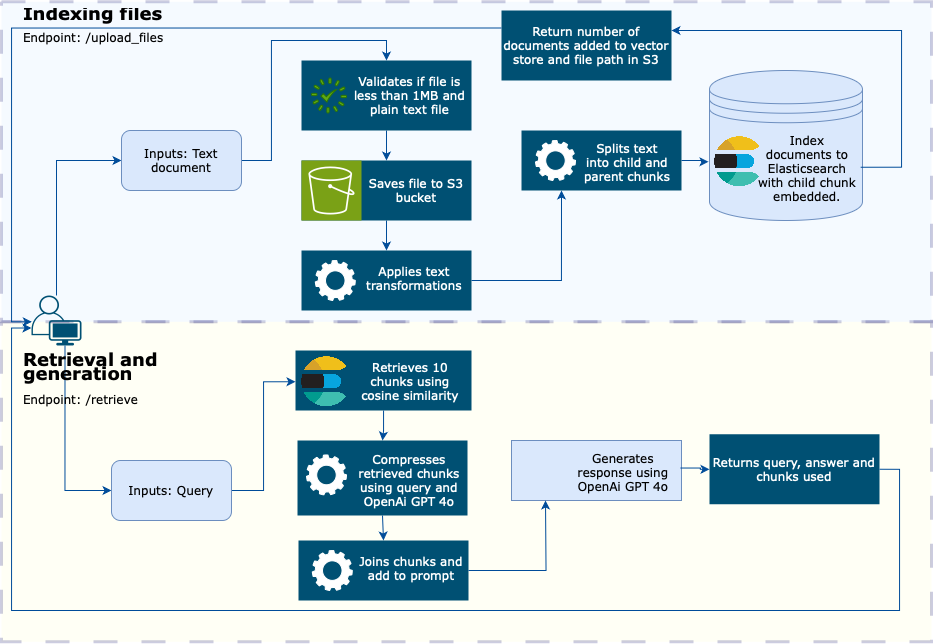

The diagram above was exported from draw.io. Its source (the exported page's mxGraphModel, read from the mxfile embedded in the PNG):
<mxGraphModel dx="1069" dy="828" grid="1" gridSize="10" guides="1" tooltips="1" connect="1" arrows="1" fold="1" page="1" pageScale="1" pageWidth="827" pageHeight="1169" math="0" shadow="0">
  <root>
    <mxCell id="0" />
    <mxCell id="1" parent="0" />
    <mxCell id="OZA-EYW1-CS0wEkYONUW-64" value="" style="rounded=0;whiteSpace=wrap;html=1;sketch=0;pointerEvents=1;align=center;verticalAlign=middle;fontFamily=Verdana;fontSize=12;fillColor=#FFFFCC;dashed=1;dashPattern=8 8;strokeWidth=3;strokeColor=#000066;glass=0;opacity=20;" vertex="1" parent="1">
      <mxGeometry x="20" y="331.25" width="930" height="320" as="geometry" />
    </mxCell>
    <mxCell id="OZA-EYW1-CS0wEkYONUW-60" value="" style="rounded=0;whiteSpace=wrap;html=1;sketch=0;pointerEvents=1;align=center;verticalAlign=middle;fontFamily=Verdana;fontSize=12;fillColor=#cce5ff;dashed=1;dashPattern=8 8;strokeWidth=3;strokeColor=#000066;glass=0;opacity=20;" vertex="1" parent="1">
      <mxGeometry x="20" y="11.25" width="930" height="320" as="geometry" />
    </mxCell>
    <mxCell id="OZA-EYW1-CS0wEkYONUW-6" value="" style="edgeStyle=orthogonalEdgeStyle;rounded=0;orthogonalLoop=1;jettySize=auto;html=1;strokeColor=light-dark(#004C99,#121212);" edge="1" parent="1" source="OZA-EYW1-CS0wEkYONUW-1" target="OZA-EYW1-CS0wEkYONUW-5">
      <mxGeometry relative="1" as="geometry">
        <Array as="points">
          <mxPoint x="75" y="170" />
        </Array>
      </mxGeometry>
    </mxCell>
    <mxCell id="OZA-EYW1-CS0wEkYONUW-68" style="edgeStyle=orthogonalEdgeStyle;rounded=0;orthogonalLoop=1;jettySize=auto;html=1;exitX=0.67;exitY=1;exitDx=0;exitDy=0;exitPerimeter=0;entryX=0;entryY=0.5;entryDx=0;entryDy=0;fontFamily=Verdana;fontSize=12;fontColor=#FFFFFF;strokeColor=light-dark(#004C99,#121212);" edge="1" parent="1" source="OZA-EYW1-CS0wEkYONUW-1" target="OZA-EYW1-CS0wEkYONUW-7">
      <mxGeometry relative="1" as="geometry" />
    </mxCell>
    <mxCell id="OZA-EYW1-CS0wEkYONUW-1" value="" style="points=[[0.35,0,0],[0.98,0.51,0],[1,0.71,0],[0.67,1,0],[0,0.795,0],[0,0.65,0]];verticalLabelPosition=bottom;sketch=0;html=1;verticalAlign=top;aspect=fixed;align=center;pointerEvents=1;shape=mxgraph.cisco19.user;fillColor=#005073;strokeColor=none;" vertex="1" parent="1">
      <mxGeometry x="50" y="305" width="50" height="50" as="geometry" />
    </mxCell>
    <mxCell id="OZA-EYW1-CS0wEkYONUW-10" value="" style="edgeStyle=orthogonalEdgeStyle;rounded=0;orthogonalLoop=1;jettySize=auto;html=1;fontFamily=Verdana;fontSize=12;fontColor=#FFFFFF;entryX=0.5;entryY=0;entryDx=0;entryDy=0;strokeColor=light-dark(#004C99,#121212);" edge="1" parent="1" source="OZA-EYW1-CS0wEkYONUW-5" target="OZA-EYW1-CS0wEkYONUW-9">
      <mxGeometry relative="1" as="geometry" />
    </mxCell>
    <mxCell id="OZA-EYW1-CS0wEkYONUW-5" value="Inputs: Text document" style="whiteSpace=wrap;html=1;verticalAlign=middle;fillColor=#dae8fc;strokeColor=#6c8ebf;sketch=0;pointerEvents=1;fontFamily=Verdana;rounded=1;" vertex="1" parent="1">
      <mxGeometry x="140" y="140" width="120" height="60" as="geometry" />
    </mxCell>
    <mxCell id="OZA-EYW1-CS0wEkYONUW-70" value="" style="edgeStyle=orthogonalEdgeStyle;rounded=0;orthogonalLoop=1;jettySize=auto;html=1;fontFamily=Verdana;fontSize=12;fontColor=#FFFFFF;entryX=0;entryY=0.5;entryDx=0;entryDy=0;strokeColor=light-dark(#004C99,#121212);" edge="1" parent="1" source="OZA-EYW1-CS0wEkYONUW-7" target="OZA-EYW1-CS0wEkYONUW-72">
      <mxGeometry relative="1" as="geometry" />
    </mxCell>
    <mxCell id="OZA-EYW1-CS0wEkYONUW-7" value="Inputs: Query" style="whiteSpace=wrap;html=1;verticalAlign=middle;fillColor=#dae8fc;strokeColor=#6c8ebf;sketch=0;pointerEvents=1;align=center;fontFamily=Verdana;fontSize=12;rounded=1;" vertex="1" parent="1">
      <mxGeometry x="130" y="470" width="120" height="60" as="geometry" />
    </mxCell>
    <mxCell id="OZA-EYW1-CS0wEkYONUW-17" value="" style="edgeStyle=orthogonalEdgeStyle;rounded=0;orthogonalLoop=1;jettySize=auto;html=1;fontFamily=Verdana;fontSize=12;fontColor=#FFFFFF;strokeColor=light-dark(#004C99,#121212);" edge="1" parent="1" source="OZA-EYW1-CS0wEkYONUW-9" target="OZA-EYW1-CS0wEkYONUW-16">
      <mxGeometry relative="1" as="geometry" />
    </mxCell>
    <mxCell id="OZA-EYW1-CS0wEkYONUW-9" value="" style="whiteSpace=wrap;html=1;verticalAlign=middle;fillColor=#005073;strokeColor=none;sketch=0;pointerEvents=1;fontColor=#FFFFFF;fontFamily=Verdana;" vertex="1" parent="1">
      <mxGeometry x="320" y="70" width="170" height="70" as="geometry" />
    </mxCell>
    <mxCell id="OZA-EYW1-CS0wEkYONUW-19" value="" style="edgeStyle=orthogonalEdgeStyle;rounded=0;orthogonalLoop=1;jettySize=auto;html=1;fontFamily=Verdana;fontSize=12;fontColor=#FFFFFF;strokeColor=light-dark(#004C99,#121212);" edge="1" parent="1" source="OZA-EYW1-CS0wEkYONUW-16" target="OZA-EYW1-CS0wEkYONUW-18">
      <mxGeometry relative="1" as="geometry" />
    </mxCell>
    <mxCell id="OZA-EYW1-CS0wEkYONUW-16" value="" style="whiteSpace=wrap;html=1;verticalAlign=middle;fillColor=#005073;strokeColor=none;sketch=0;pointerEvents=1;fontColor=#FFFFFF;fontFamily=Verdana;" vertex="1" parent="1">
      <mxGeometry x="320" y="170" width="170" height="60" as="geometry" />
    </mxCell>
    <mxCell id="OZA-EYW1-CS0wEkYONUW-21" value="" style="edgeStyle=orthogonalEdgeStyle;rounded=0;orthogonalLoop=1;jettySize=auto;html=1;fontFamily=Verdana;fontSize=12;fontColor=#FFFFFF;entryX=0.25;entryY=1;entryDx=0;entryDy=0;strokeColor=light-dark(#004C99,#121212);" edge="1" parent="1" source="OZA-EYW1-CS0wEkYONUW-18" target="OZA-EYW1-CS0wEkYONUW-20">
      <mxGeometry relative="1" as="geometry" />
    </mxCell>
    <mxCell id="OZA-EYW1-CS0wEkYONUW-18" value="" style="whiteSpace=wrap;html=1;verticalAlign=middle;fillColor=#005073;strokeColor=none;sketch=0;pointerEvents=1;fontColor=#FFFFFF;fontFamily=Verdana;" vertex="1" parent="1">
      <mxGeometry x="320" y="260" width="170" height="60" as="geometry" />
    </mxCell>
    <mxCell id="OZA-EYW1-CS0wEkYONUW-59" style="edgeStyle=orthogonalEdgeStyle;rounded=0;orthogonalLoop=1;jettySize=auto;html=1;entryX=0;entryY=0.5;entryDx=0;entryDy=0;fontFamily=Verdana;fontSize=12;fontColor=#FFFFFF;strokeColor=light-dark(#004C99,#121212);" edge="1" parent="1" source="OZA-EYW1-CS0wEkYONUW-20" target="OZA-EYW1-CS0wEkYONUW-35">
      <mxGeometry relative="1" as="geometry" />
    </mxCell>
    <mxCell id="OZA-EYW1-CS0wEkYONUW-20" value="" style="whiteSpace=wrap;html=1;verticalAlign=middle;fillColor=#005073;strokeColor=none;sketch=0;pointerEvents=1;fontColor=#FFFFFF;fontFamily=Verdana;" vertex="1" parent="1">
      <mxGeometry x="540" y="140" width="160" height="60" as="geometry" />
    </mxCell>
    <mxCell id="OZA-EYW1-CS0wEkYONUW-24" value="" style="shape=datastore;whiteSpace=wrap;html=1;sketch=0;pointerEvents=1;align=center;verticalAlign=middle;fontFamily=Verdana;fontSize=12;fillColor=#dae8fc;strokeColor=#6c8ebf;" vertex="1" parent="1">
      <mxGeometry x="728" y="80" width="153" height="150" as="geometry" />
    </mxCell>
    <mxCell id="OZA-EYW1-CS0wEkYONUW-31" value="" style="sketch=0;points=[[0,0,0],[0.25,0,0],[0.5,0,0],[0.75,0,0],[1,0,0],[0,1,0],[0.25,1,0],[0.5,1,0],[0.75,1,0],[1,1,0],[0,0.25,0],[0,0.5,0],[0,0.75,0],[1,0.25,0],[1,0.5,0],[1,0.75,0]];outlineConnect=0;fontColor=#232F3E;fillColor=#7AA116;strokeColor=#ffffff;dashed=0;verticalLabelPosition=bottom;verticalAlign=top;align=center;html=1;fontSize=12;fontStyle=0;aspect=fixed;shape=mxgraph.aws4.resourceIcon;resIcon=mxgraph.aws4.s3;pointerEvents=1;fontFamily=Verdana;" vertex="1" parent="1">
      <mxGeometry x="320" y="170" width="60" height="60" as="geometry" />
    </mxCell>
    <mxCell id="OZA-EYW1-CS0wEkYONUW-32" value="" style="sketch=0;html=1;aspect=fixed;shadow=0;verticalAlign=top;labelPosition=center;verticalLabelPosition=bottom;shape=mxgraph.gcp2.gear;pointerEvents=1;align=center;fontFamily=Verdana;fontSize=12;strokeColor=#FFFFFF;" vertex="1" parent="1">
      <mxGeometry x="333.8" y="270" width="40" height="40" as="geometry" />
    </mxCell>
    <mxCell id="OZA-EYW1-CS0wEkYONUW-35" value="" style="shape=image;verticalLabelPosition=bottom;labelBackgroundColor=default;verticalAlign=top;aspect=fixed;imageAspect=0;image=https://marketplace-assets.digitalocean.com/logos/elasticsearch.png;" vertex="1" parent="1">
      <mxGeometry x="727" y="140" width="62.5" height="62.5" as="geometry" />
    </mxCell>
    <mxCell id="OZA-EYW1-CS0wEkYONUW-36" value="Validates if file is less than 1MB and plain text file" style="text;html=1;align=center;verticalAlign=middle;whiteSpace=wrap;rounded=0;fontFamily=Verdana;fontSize=12;fontColor=#FFFFFF;" vertex="1" parent="1">
      <mxGeometry x="370.9" y="90" width="115" height="30" as="geometry" />
    </mxCell>
    <mxCell id="OZA-EYW1-CS0wEkYONUW-37" value="" style="sketch=0;html=1;aspect=fixed;shadow=0;verticalAlign=top;labelPosition=center;verticalLabelPosition=bottom;shape=mxgraph.gcp2.loading;pointerEvents=1;align=center;fontFamily=Verdana;fontSize=12;fillColor=#60a917;strokeColor=#2D7600;fontColor=#ffffff;" vertex="1" parent="1">
      <mxGeometry x="330" y="87.5" width="35" height="35" as="geometry" />
    </mxCell>
    <mxCell id="OZA-EYW1-CS0wEkYONUW-38" value="&lt;span style=&quot;caret-color: rgb(255, 255, 255); color: rgb(255, 255, 255); font-family: Verdana; font-size: 12px; font-style: normal; font-variant-caps: normal; font-weight: 400; letter-spacing: normal; text-align: center; text-indent: 0px; text-transform: none; white-space: normal; word-spacing: 0px; -webkit-text-stroke-width: 0px; text-decoration: none; float: none; display: inline !important;&quot;&gt;Saves file to S3 bucket&lt;/span&gt;" style="text;whiteSpace=wrap;html=1;fontFamily=Verdana;fontSize=12;fontColor=#FFFFFF;" vertex="1" parent="1">
      <mxGeometry x="378.4" y="180" width="111.6" height="40" as="geometry" />
    </mxCell>
    <mxCell id="OZA-EYW1-CS0wEkYONUW-40" value="&lt;span style=&quot;caret-color: rgb(255, 255, 255); color: rgb(255, 255, 255); font-family: Verdana; font-size: 12px; font-style: normal; font-variant-caps: normal; font-weight: 400; letter-spacing: normal; text-align: center; text-indent: 0px; text-transform: none; white-space: normal; word-spacing: 0px; -webkit-text-stroke-width: 0px; text-decoration: none; float: none; display: inline !important;&quot;&gt;Applies text transformations&lt;/span&gt;" style="text;whiteSpace=wrap;html=1;fontFamily=Verdana;fontSize=12;fontColor=#FFFFFF;" vertex="1" parent="1">
      <mxGeometry x="373.8" y="267.52" width="116.2" height="44.95" as="geometry" />
    </mxCell>
    <mxCell id="OZA-EYW1-CS0wEkYONUW-41" value="&lt;span style=&quot;caret-color: rgb(255, 255, 255); color: rgb(255, 255, 255); font-family: Verdana; font-size: 12px; font-style: normal; font-variant-caps: normal; font-weight: 400; letter-spacing: normal; text-align: center; text-indent: 0px; text-transform: none; white-space: normal; word-spacing: 0px; -webkit-text-stroke-width: 0px; text-decoration: none; float: none; display: inline !important;&quot;&gt;Splits text into child and parent chunks&lt;/span&gt;" style="text;whiteSpace=wrap;html=1;fontFamily=Verdana;fontSize=12;fontColor=#FFFFFF;" vertex="1" parent="1">
      <mxGeometry x="600" y="145" width="90" height="40" as="geometry" />
    </mxCell>
    <mxCell id="OZA-EYW1-CS0wEkYONUW-42" value="" style="sketch=0;html=1;aspect=fixed;shadow=0;verticalAlign=top;labelPosition=center;verticalLabelPosition=bottom;shape=mxgraph.gcp2.gear;pointerEvents=1;align=center;fontFamily=Verdana;fontSize=12;strokeColor=#FFFFFF;" vertex="1" parent="1">
      <mxGeometry x="554" y="150" width="40" height="40" as="geometry" />
    </mxCell>
    <mxCell id="OZA-EYW1-CS0wEkYONUW-43" value="&lt;span style=&quot;caret-color: rgb(0, 0, 0); color: rgb(0, 0, 0); font-family: Verdana; font-size: 12px; font-style: normal; font-variant-caps: normal; font-weight: 400; letter-spacing: normal; text-align: center; text-indent: 0px; text-transform: none; white-space: normal; word-spacing: 0px; -webkit-text-stroke-width: 0px; text-decoration: none; float: none; display: inline !important;&quot;&gt;Index documents to Elasticsearch with child chunk embedded.&lt;/span&gt;" style="text;whiteSpace=wrap;html=1;fontFamily=Verdana;fontSize=12;fontColor=#FFFFFF;" vertex="1" parent="1">
      <mxGeometry x="775" y="137" width="100" height="40" as="geometry" />
    </mxCell>
    <mxCell id="OZA-EYW1-CS0wEkYONUW-54" style="edgeStyle=orthogonalEdgeStyle;rounded=0;orthogonalLoop=1;jettySize=auto;html=1;fontFamily=Verdana;fontSize=12;fontColor=#FFFFFF;entryX=0.988;entryY=0.645;entryDx=0;entryDy=0;entryPerimeter=0;strokeColor=light-dark(#004C99,#121212);endArrow=none;startFill=1;startArrow=classic;" edge="1" parent="1" source="OZA-EYW1-CS0wEkYONUW-52" target="OZA-EYW1-CS0wEkYONUW-24">
      <mxGeometry relative="1" as="geometry">
        <mxPoint x="881" y="160" as="targetPoint" />
        <Array as="points">
          <mxPoint x="920" y="40" />
          <mxPoint x="920" y="177" />
        </Array>
      </mxGeometry>
    </mxCell>
    <mxCell id="OZA-EYW1-CS0wEkYONUW-52" value="Return number of documents added to vector store and file path in S3" style="whiteSpace=wrap;html=1;verticalAlign=middle;fillColor=#005073;strokeColor=none;sketch=0;pointerEvents=1;fontColor=#FFFFFF;fontFamily=Verdana;" vertex="1" parent="1">
      <mxGeometry x="520" y="20" width="170" height="70" as="geometry" />
    </mxCell>
    <mxCell id="OZA-EYW1-CS0wEkYONUW-62" style="edgeStyle=orthogonalEdgeStyle;rounded=0;orthogonalLoop=1;jettySize=auto;html=1;exitX=0;exitY=0.25;exitDx=0;exitDy=0;entryX=0.006;entryY=0.526;entryDx=0;entryDy=0;entryPerimeter=0;fontFamily=Verdana;fontSize=12;fontColor=#FFFFFF;strokeColor=light-dark(#004C99,#121212);" edge="1" parent="1" source="OZA-EYW1-CS0wEkYONUW-52" target="OZA-EYW1-CS0wEkYONUW-1">
      <mxGeometry relative="1" as="geometry" />
    </mxCell>
    <mxCell id="OZA-EYW1-CS0wEkYONUW-63" value="&lt;div style=&quot;line-height: 60%;&quot;&gt;&lt;h1 style=&quot;margin-top: 0px; line-height: 60%;&quot;&gt;Indexing files&lt;/h1&gt;&lt;h1 style=&quot;margin-top: 0px; line-height: 60%;&quot;&gt;&lt;span style=&quot;font-weight: normal;&quot;&gt;&lt;font style=&quot;font-size: 12px;&quot;&gt;Endpoint: /upload_files&lt;/font&gt;&lt;/span&gt;&lt;/h1&gt;&lt;/div&gt;" style="text;html=1;whiteSpace=wrap;overflow=hidden;rounded=0;fontFamily=Verdana;fontSize=9;" vertex="1" parent="1">
      <mxGeometry x="40" y="11.25" width="230" height="88.75" as="geometry" />
    </mxCell>
    <mxCell id="OZA-EYW1-CS0wEkYONUW-65" value="&lt;div style=&quot;line-height: 60%;&quot;&gt;&lt;h1 style=&quot;margin-top: 0px; line-height: 80%;&quot;&gt;Retrieval and generation&lt;/h1&gt;&lt;h1 style=&quot;margin-top: 0px; line-height: 60%;&quot;&gt;&lt;span style=&quot;font-size: 12px; font-weight: normal;&quot;&gt;Endpoint: /retrieve&lt;/span&gt;&lt;br&gt;&lt;/h1&gt;&lt;/div&gt;" style="text;html=1;whiteSpace=wrap;overflow=hidden;rounded=0;fontFamily=Verdana;fontSize=9;" vertex="1" parent="1">
      <mxGeometry x="40" y="355" width="240" height="88.75" as="geometry" />
    </mxCell>
    <mxCell id="OZA-EYW1-CS0wEkYONUW-77" value="" style="group" vertex="1" connectable="0" parent="1">
      <mxGeometry x="314" y="360" width="176" height="62.5" as="geometry" />
    </mxCell>
    <mxCell id="OZA-EYW1-CS0wEkYONUW-69" value="" style="whiteSpace=wrap;html=1;fontFamily=Verdana;fillColor=#005073;strokeColor=none;fontColor=#FFFFFF;sketch=0;pointerEvents=1;" vertex="1" parent="OZA-EYW1-CS0wEkYONUW-77">
      <mxGeometry width="176" height="60" as="geometry" />
    </mxCell>
    <mxCell id="OZA-EYW1-CS0wEkYONUW-71" value="&lt;span style=&quot;caret-color: rgb(255, 255, 255); color: rgb(255, 255, 255); font-family: Verdana; font-size: 12px; font-style: normal; font-variant-caps: normal; font-weight: 400; letter-spacing: normal; text-align: center; text-indent: 0px; text-transform: none; white-space: normal; word-spacing: 0px; -webkit-text-stroke-width: 0px; text-decoration: none; float: none; display: inline !important;&quot;&gt;Retrieves 10 chunks using cosine similarity&lt;/span&gt;" style="text;whiteSpace=wrap;html=1;fontFamily=Verdana;fontSize=12;fontColor=#FFFFFF;" vertex="1" parent="OZA-EYW1-CS0wEkYONUW-77">
      <mxGeometry x="55.69999999999999" y="3.519999999999982" width="116.2" height="44.95" as="geometry" />
    </mxCell>
    <mxCell id="OZA-EYW1-CS0wEkYONUW-72" value="" style="shape=image;verticalLabelPosition=bottom;labelBackgroundColor=default;verticalAlign=top;aspect=fixed;imageAspect=0;image=https://marketplace-assets.digitalocean.com/logos/elasticsearch.png;" vertex="1" parent="OZA-EYW1-CS0wEkYONUW-77">
      <mxGeometry width="62.5" height="62.5" as="geometry" />
    </mxCell>
    <mxCell id="OZA-EYW1-CS0wEkYONUW-80" value="" style="edgeStyle=orthogonalEdgeStyle;rounded=0;orthogonalLoop=1;jettySize=auto;html=1;fontFamily=Verdana;fontSize=12;fontColor=#FFFFFF;entryX=0.5;entryY=0;entryDx=0;entryDy=0;strokeColor=light-dark(#004C99,#121212);" edge="1" parent="1" source="OZA-EYW1-CS0wEkYONUW-69" target="OZA-EYW1-CS0wEkYONUW-74">
      <mxGeometry relative="1" as="geometry" />
    </mxCell>
    <mxCell id="OZA-EYW1-CS0wEkYONUW-85" style="edgeStyle=orthogonalEdgeStyle;rounded=0;orthogonalLoop=1;jettySize=auto;html=1;exitX=0.5;exitY=1;exitDx=0;exitDy=0;fontFamily=Verdana;fontSize=12;fontColor=#FFFFFF;entryX=0.5;entryY=0;entryDx=0;entryDy=0;strokeColor=light-dark(#004C99,#121212);" edge="1" parent="1" source="OZA-EYW1-CS0wEkYONUW-74" target="OZA-EYW1-CS0wEkYONUW-81">
      <mxGeometry relative="1" as="geometry">
        <mxPoint x="401.5882352941178" y="560" as="targetPoint" />
      </mxGeometry>
    </mxCell>
    <mxCell id="OZA-EYW1-CS0wEkYONUW-84" value="" style="group" vertex="1" connectable="0" parent="1">
      <mxGeometry x="317" y="550" width="170" height="60" as="geometry" />
    </mxCell>
    <mxCell id="OZA-EYW1-CS0wEkYONUW-81" value="" style="whiteSpace=wrap;html=1;verticalAlign=middle;fillColor=#005073;strokeColor=none;sketch=0;pointerEvents=1;fontColor=#FFFFFF;fontFamily=Verdana;" vertex="1" parent="OZA-EYW1-CS0wEkYONUW-84">
      <mxGeometry width="170" height="60" as="geometry" />
    </mxCell>
    <mxCell id="OZA-EYW1-CS0wEkYONUW-82" value="" style="sketch=0;html=1;aspect=fixed;shadow=0;verticalAlign=top;labelPosition=center;verticalLabelPosition=bottom;shape=mxgraph.gcp2.gear;pointerEvents=1;align=center;fontFamily=Verdana;fontSize=12;strokeColor=#FFFFFF;" vertex="1" parent="OZA-EYW1-CS0wEkYONUW-84">
      <mxGeometry x="13.800000000000011" y="10" width="40" height="40" as="geometry" />
    </mxCell>
    <mxCell id="OZA-EYW1-CS0wEkYONUW-83" value="&lt;span style=&quot;caret-color: rgb(255, 255, 255); color: rgb(255, 255, 255); font-family: Verdana; font-size: 12px; font-style: normal; font-variant-caps: normal; font-weight: 400; letter-spacing: normal; text-align: center; text-indent: 0px; text-transform: none; white-space: normal; word-spacing: 0px; -webkit-text-stroke-width: 0px; text-decoration: none; float: none; display: inline !important;&quot;&gt;Joins chunks and add to prompt&lt;/span&gt;" style="text;whiteSpace=wrap;html=1;fontFamily=Verdana;fontSize=12;fontColor=#FFFFFF;" vertex="1" parent="OZA-EYW1-CS0wEkYONUW-84">
      <mxGeometry x="53.80000000000001" y="7.519999999999982" width="116.2" height="44.95" as="geometry" />
    </mxCell>
    <mxCell id="OZA-EYW1-CS0wEkYONUW-88" value="" style="group" vertex="1" connectable="0" parent="1">
      <mxGeometry x="530" y="450" width="170" height="110" as="geometry" />
    </mxCell>
    <mxCell id="OZA-EYW1-CS0wEkYONUW-89" value="" style="whiteSpace=wrap;html=1;verticalAlign=middle;fillColor=#dae8fc;strokeColor=#6c8ebf;sketch=0;pointerEvents=1;fontFamily=Verdana;" vertex="1" parent="OZA-EYW1-CS0wEkYONUW-88">
      <mxGeometry width="170" height="60" as="geometry" />
    </mxCell>
    <mxCell id="OZA-EYW1-CS0wEkYONUW-91" value="&lt;div style=&quot;text-align: center;&quot;&gt;&lt;font&gt;&lt;span style=&quot;caret-color: rgb(255, 255, 255);&quot;&gt;Generates response using OpenAi GPT 4o&lt;/span&gt;&lt;/font&gt;&lt;/div&gt;" style="text;whiteSpace=wrap;html=1;fontFamily=Verdana;fontSize=12;fontColor=#000000;" vertex="1" parent="OZA-EYW1-CS0wEkYONUW-88">
      <mxGeometry x="52.69999999999999" y="5.0479999999999565" width="116.2" height="44.95" as="geometry" />
    </mxCell>
    <mxCell id="OZA-EYW1-CS0wEkYONUW-87" value="" style="shape=image;verticalLabelPosition=bottom;labelBackgroundColor=default;verticalAlign=top;aspect=fixed;imageAspect=0;image=https://static.vecteezy.com/system/resources/previews/022/227/364/non_2x/openai-chatgpt-logo-icon-free-png.png;" vertex="1" parent="OZA-EYW1-CS0wEkYONUW-88">
      <mxGeometry x="10" y="5.05" width="50" height="50" as="geometry" />
    </mxCell>
    <mxCell id="OZA-EYW1-CS0wEkYONUW-74" value="" style="whiteSpace=wrap;html=1;verticalAlign=middle;fillColor=#005073;strokeColor=none;sketch=0;pointerEvents=1;fontColor=#FFFFFF;fontFamily=Verdana;" vertex="1" parent="1">
      <mxGeometry x="316" y="450" width="170" height="75" as="geometry" />
    </mxCell>
    <mxCell id="OZA-EYW1-CS0wEkYONUW-75" value="" style="sketch=0;html=1;aspect=fixed;shadow=0;verticalAlign=top;labelPosition=center;verticalLabelPosition=bottom;shape=mxgraph.gcp2.gear;pointerEvents=1;align=center;fontFamily=Verdana;fontSize=12;strokeColor=#FFFFFF;" vertex="1" parent="1">
      <mxGeometry x="325" y="464.4" width="40" height="40" as="geometry" />
    </mxCell>
    <mxCell id="OZA-EYW1-CS0wEkYONUW-76" value="&lt;span style=&quot;caret-color: rgb(255, 255, 255); color: rgb(255, 255, 255); font-family: Verdana; font-size: 12px; font-style: normal; font-variant-caps: normal; font-weight: 400; letter-spacing: normal; text-align: center; text-indent: 0px; text-transform: none; white-space: normal; word-spacing: 0px; -webkit-text-stroke-width: 0px; text-decoration: none; float: none; display: inline !important;&quot;&gt;Compresses retrieved chunks using query and OpenAi GPT 4o&lt;/span&gt;" style="text;whiteSpace=wrap;html=1;fontFamily=Verdana;fontSize=12;fontColor=#FFFFFF;" vertex="1" parent="1">
      <mxGeometry x="368.7" y="456.30999999999995" width="116.2" height="56.1875" as="geometry" />
    </mxCell>
    <mxCell id="OZA-EYW1-CS0wEkYONUW-92" value="" style="shape=image;verticalLabelPosition=bottom;labelBackgroundColor=default;verticalAlign=top;aspect=fixed;imageAspect=0;image=https://static.vecteezy.com/system/resources/previews/022/227/364/non_2x/openai-chatgpt-logo-icon-free-png.png;" vertex="1" parent="1">
      <mxGeometry x="335.9" y="482.5" width="35" height="35" as="geometry" />
    </mxCell>
    <mxCell id="OZA-EYW1-CS0wEkYONUW-94" style="edgeStyle=orthogonalEdgeStyle;rounded=0;orthogonalLoop=1;jettySize=auto;html=1;exitX=1;exitY=0.5;exitDx=0;exitDy=0;fontFamily=Verdana;fontSize=12;fontColor=#FFFFFF;strokeColor=light-dark(#004C99,#121212);" edge="1" parent="1" source="OZA-EYW1-CS0wEkYONUW-83">
      <mxGeometry relative="1" as="geometry">
        <mxPoint x="564" y="510" as="targetPoint" />
      </mxGeometry>
    </mxCell>
    <mxCell id="OZA-EYW1-CS0wEkYONUW-96" value="Returns query, answer and chunks used" style="whiteSpace=wrap;html=1;verticalAlign=middle;fillColor=#005073;strokeColor=none;sketch=0;pointerEvents=1;fontColor=#FFFFFF;fontFamily=Verdana;" vertex="1" parent="1">
      <mxGeometry x="728" y="443.75" width="170" height="70" as="geometry" />
    </mxCell>
    <mxCell id="OZA-EYW1-CS0wEkYONUW-97" value="" style="edgeStyle=orthogonalEdgeStyle;rounded=0;orthogonalLoop=1;jettySize=auto;html=1;fontFamily=Verdana;fontSize=12;fontColor=#FFFFFF;strokeColor=light-dark(#004C99,#121212);" edge="1" parent="1" source="OZA-EYW1-CS0wEkYONUW-91" target="OZA-EYW1-CS0wEkYONUW-96">
      <mxGeometry relative="1" as="geometry" />
    </mxCell>
    <mxCell id="OZA-EYW1-CS0wEkYONUW-98" style="edgeStyle=orthogonalEdgeStyle;rounded=0;orthogonalLoop=1;jettySize=auto;html=1;exitX=1;exitY=0.5;exitDx=0;exitDy=0;entryX=0;entryY=0.65;entryDx=0;entryDy=0;entryPerimeter=0;fontFamily=Verdana;fontSize=12;fontColor=#FFFFFF;strokeColor=light-dark(#004C99,#121212);" edge="1" parent="1" source="OZA-EYW1-CS0wEkYONUW-96" target="OZA-EYW1-CS0wEkYONUW-1">
      <mxGeometry relative="1" as="geometry">
        <Array as="points">
          <mxPoint x="918" y="479" />
          <mxPoint x="918" y="620" />
          <mxPoint x="30" y="620" />
          <mxPoint x="30" y="338" />
        </Array>
      </mxGeometry>
    </mxCell>
  </root>
</mxGraphModel>